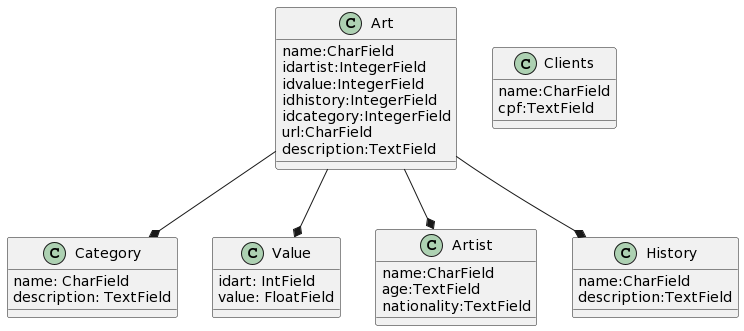

The diagram above was rendered by PlantUML. Its source (embedded in the PNG):
@startuml
class Category{
    name: CharField
    description: TextField
}

class Value{
    idart: IntField
    value: FloatField
}

class Artist{
     name:CharField 
     age:TextField
     nationality:TextField
}

class Art{
     name:CharField
     idartist:IntegerField
     idvalue:IntegerField
     idhistory:IntegerField
     idcategory:IntegerField
     url:CharField
     description:TextField
}

class History{
      name:CharField
      description:TextField
}

class Clients{
      name:CharField
      cpf:TextField
}

Art --* Category
Art --* Artist
Art --* History
Art --* Value





'tipos de dados para formularios webs
'CharField
'TextField
'DateTimeField
'BooleanField
'ImageField
'FileField
'DateField
'ForeignKey
'EmailField
'CharField CHOICES
@enduml